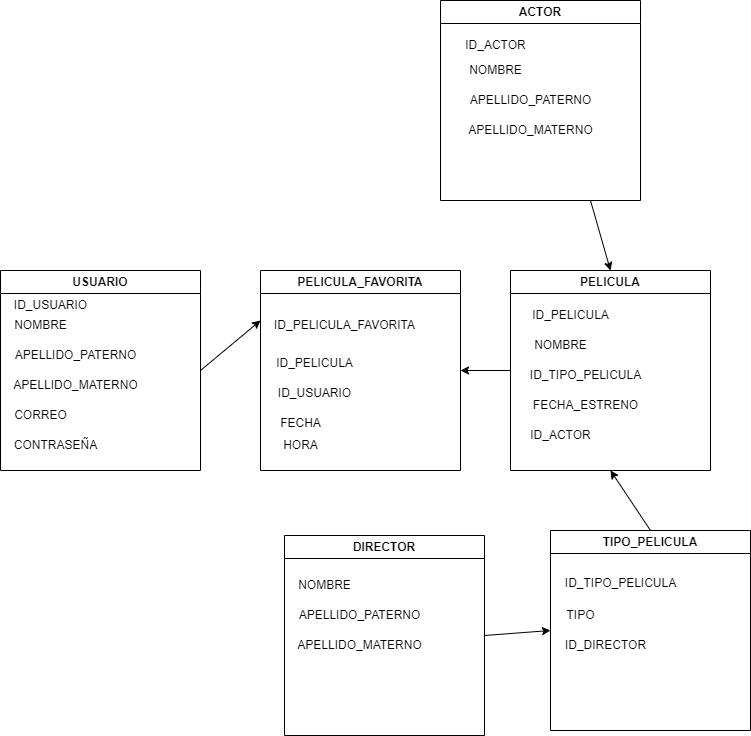

The diagram above was exported from draw.io. Its source (the exported page's mxGraphModel, read from the mxfile embedded in the PNG):
<mxGraphModel dx="794" dy="1623" grid="1" gridSize="10" guides="1" tooltips="1" connect="1" arrows="1" fold="1" page="1" pageScale="1" pageWidth="827" pageHeight="1169" math="0" shadow="0">
  <root>
    <mxCell id="0" />
    <mxCell id="1" parent="0" />
    <mxCell id="b5l4Dwn9AJ8Bpwk5rhXW-4" value="USUARIO" style="swimlane;whiteSpace=wrap;html=1;" parent="1" vertex="1">
      <mxGeometry x="30" y="120" width="200" height="200" as="geometry">
        <mxRectangle x="130" y="120" width="80" height="30" as="alternateBounds" />
      </mxGeometry>
    </mxCell>
    <mxCell id="b5l4Dwn9AJ8Bpwk5rhXW-15" value="NOMBRE" style="text;html=1;align=center;verticalAlign=middle;resizable=0;points=[];autosize=1;strokeColor=none;fillColor=none;" parent="b5l4Dwn9AJ8Bpwk5rhXW-4" vertex="1">
      <mxGeometry y="40" width="80" height="30" as="geometry" />
    </mxCell>
    <mxCell id="b5l4Dwn9AJ8Bpwk5rhXW-16" value="APELLIDO_PATERNO" style="text;html=1;align=center;verticalAlign=middle;resizable=0;points=[];autosize=1;strokeColor=none;fillColor=none;" parent="b5l4Dwn9AJ8Bpwk5rhXW-4" vertex="1">
      <mxGeometry y="70" width="150" height="30" as="geometry" />
    </mxCell>
    <mxCell id="b5l4Dwn9AJ8Bpwk5rhXW-17" value="APELLIDO_MATERNO" style="text;html=1;align=center;verticalAlign=middle;resizable=0;points=[];autosize=1;strokeColor=none;fillColor=none;" parent="b5l4Dwn9AJ8Bpwk5rhXW-4" vertex="1">
      <mxGeometry y="100" width="150" height="30" as="geometry" />
    </mxCell>
    <mxCell id="b5l4Dwn9AJ8Bpwk5rhXW-18" value="CORREO" style="text;html=1;align=center;verticalAlign=middle;resizable=0;points=[];autosize=1;strokeColor=none;fillColor=none;" parent="b5l4Dwn9AJ8Bpwk5rhXW-4" vertex="1">
      <mxGeometry y="130" width="80" height="30" as="geometry" />
    </mxCell>
    <mxCell id="b5l4Dwn9AJ8Bpwk5rhXW-19" value="CONTRASEÑA" style="text;html=1;align=center;verticalAlign=middle;resizable=0;points=[];autosize=1;strokeColor=none;fillColor=none;" parent="b5l4Dwn9AJ8Bpwk5rhXW-4" vertex="1">
      <mxGeometry y="160" width="110" height="30" as="geometry" />
    </mxCell>
    <mxCell id="b5l4Dwn9AJ8Bpwk5rhXW-23" value="ID_USUARIO" style="text;html=1;align=center;verticalAlign=middle;resizable=0;points=[];autosize=1;strokeColor=none;fillColor=none;" parent="b5l4Dwn9AJ8Bpwk5rhXW-4" vertex="1">
      <mxGeometry y="20" width="100" height="30" as="geometry" />
    </mxCell>
    <mxCell id="b5l4Dwn9AJ8Bpwk5rhXW-5" value="PELICULA" style="swimlane;whiteSpace=wrap;html=1;" parent="1" vertex="1">
      <mxGeometry x="540" y="120" width="200" height="200" as="geometry" />
    </mxCell>
    <mxCell id="b5l4Dwn9AJ8Bpwk5rhXW-20" value="NOMBRE" style="text;html=1;align=center;verticalAlign=middle;resizable=0;points=[];autosize=1;strokeColor=none;fillColor=none;" parent="b5l4Dwn9AJ8Bpwk5rhXW-5" vertex="1">
      <mxGeometry x="10" y="60" width="80" height="30" as="geometry" />
    </mxCell>
    <mxCell id="b5l4Dwn9AJ8Bpwk5rhXW-21" value="ID_TIPO_PELICULA" style="text;html=1;align=center;verticalAlign=middle;resizable=0;points=[];autosize=1;strokeColor=none;fillColor=none;" parent="b5l4Dwn9AJ8Bpwk5rhXW-5" vertex="1">
      <mxGeometry x="10" y="90" width="130" height="30" as="geometry" />
    </mxCell>
    <mxCell id="b5l4Dwn9AJ8Bpwk5rhXW-22" value="ID_PELICULA" style="text;html=1;align=center;verticalAlign=middle;resizable=0;points=[];autosize=1;strokeColor=none;fillColor=none;" parent="b5l4Dwn9AJ8Bpwk5rhXW-5" vertex="1">
      <mxGeometry x="10" y="30" width="100" height="30" as="geometry" />
    </mxCell>
    <mxCell id="b5l4Dwn9AJ8Bpwk5rhXW-33" value="FECHA_ESTRENO" style="text;html=1;align=center;verticalAlign=middle;resizable=0;points=[];autosize=1;strokeColor=none;fillColor=none;" parent="b5l4Dwn9AJ8Bpwk5rhXW-5" vertex="1">
      <mxGeometry x="10" y="120" width="130" height="30" as="geometry" />
    </mxCell>
    <mxCell id="b5l4Dwn9AJ8Bpwk5rhXW-41" value="ID_ACTOR" style="text;html=1;align=center;verticalAlign=middle;resizable=0;points=[];autosize=1;strokeColor=none;fillColor=none;" parent="b5l4Dwn9AJ8Bpwk5rhXW-5" vertex="1">
      <mxGeometry x="10" y="150" width="80" height="30" as="geometry" />
    </mxCell>
    <mxCell id="b5l4Dwn9AJ8Bpwk5rhXW-6" value="PELICULA_FAVORITA" style="swimlane;whiteSpace=wrap;html=1;" parent="1" vertex="1">
      <mxGeometry x="290" y="120" width="200" height="200" as="geometry" />
    </mxCell>
    <mxCell id="b5l4Dwn9AJ8Bpwk5rhXW-30" value="ID_PELICULA_FAVORITA" style="text;html=1;align=center;verticalAlign=middle;resizable=0;points=[];autosize=1;strokeColor=none;fillColor=none;" parent="b5l4Dwn9AJ8Bpwk5rhXW-6" vertex="1">
      <mxGeometry x="4" y="40" width="160" height="30" as="geometry" />
    </mxCell>
    <mxCell id="b5l4Dwn9AJ8Bpwk5rhXW-31" value="ID_PELICULA" style="text;html=1;align=center;verticalAlign=middle;resizable=0;points=[];autosize=1;strokeColor=none;fillColor=none;" parent="b5l4Dwn9AJ8Bpwk5rhXW-6" vertex="1">
      <mxGeometry x="4" y="78" width="100" height="30" as="geometry" />
    </mxCell>
    <mxCell id="b5l4Dwn9AJ8Bpwk5rhXW-32" value="ID_USUARIO" style="text;html=1;align=center;verticalAlign=middle;resizable=0;points=[];autosize=1;strokeColor=none;fillColor=none;" parent="b5l4Dwn9AJ8Bpwk5rhXW-6" vertex="1">
      <mxGeometry x="4" y="108" width="100" height="30" as="geometry" />
    </mxCell>
    <mxCell id="b5l4Dwn9AJ8Bpwk5rhXW-45" value="FECHA" style="text;html=1;align=center;verticalAlign=middle;resizable=0;points=[];autosize=1;strokeColor=none;fillColor=none;" parent="b5l4Dwn9AJ8Bpwk5rhXW-6" vertex="1">
      <mxGeometry x="10" y="138" width="60" height="30" as="geometry" />
    </mxCell>
    <mxCell id="b5l4Dwn9AJ8Bpwk5rhXW-48" value="HORA" style="text;html=1;align=center;verticalAlign=middle;resizable=0;points=[];autosize=1;strokeColor=none;fillColor=none;" parent="b5l4Dwn9AJ8Bpwk5rhXW-6" vertex="1">
      <mxGeometry x="10" y="160" width="60" height="30" as="geometry" />
    </mxCell>
    <mxCell id="b5l4Dwn9AJ8Bpwk5rhXW-7" value="TIPO_PELICULA" style="swimlane;whiteSpace=wrap;html=1;" parent="1" vertex="1">
      <mxGeometry x="580" y="380" width="200" height="200" as="geometry" />
    </mxCell>
    <mxCell id="b5l4Dwn9AJ8Bpwk5rhXW-26" value="TIPO" style="text;html=1;align=center;verticalAlign=middle;resizable=0;points=[];autosize=1;strokeColor=none;fillColor=none;" parent="b5l4Dwn9AJ8Bpwk5rhXW-7" vertex="1">
      <mxGeometry x="5" y="70" width="50" height="30" as="geometry" />
    </mxCell>
    <mxCell id="b5l4Dwn9AJ8Bpwk5rhXW-28" value="ID_DIRECTOR" style="text;html=1;align=center;verticalAlign=middle;resizable=0;points=[];autosize=1;strokeColor=none;fillColor=none;" parent="b5l4Dwn9AJ8Bpwk5rhXW-7" vertex="1">
      <mxGeometry x="5" y="100" width="100" height="30" as="geometry" />
    </mxCell>
    <mxCell id="b5l4Dwn9AJ8Bpwk5rhXW-8" value="DIRECTOR" style="swimlane;whiteSpace=wrap;html=1;" parent="1" vertex="1">
      <mxGeometry x="314" y="385" width="200" height="200" as="geometry" />
    </mxCell>
    <mxCell id="b5l4Dwn9AJ8Bpwk5rhXW-13" value="APELLIDO_PATERNO" style="text;html=1;align=center;verticalAlign=middle;resizable=0;points=[];autosize=1;strokeColor=none;fillColor=none;" parent="b5l4Dwn9AJ8Bpwk5rhXW-8" vertex="1">
      <mxGeometry y="65" width="150" height="30" as="geometry" />
    </mxCell>
    <mxCell id="b5l4Dwn9AJ8Bpwk5rhXW-14" value="APELLIDO_MATERNO" style="text;html=1;align=center;verticalAlign=middle;resizable=0;points=[];autosize=1;strokeColor=none;fillColor=none;" parent="b5l4Dwn9AJ8Bpwk5rhXW-8" vertex="1">
      <mxGeometry y="95" width="150" height="30" as="geometry" />
    </mxCell>
    <mxCell id="b5l4Dwn9AJ8Bpwk5rhXW-10" value="NOMBRE" style="text;html=1;align=center;verticalAlign=middle;resizable=0;points=[];autosize=1;strokeColor=none;fillColor=none;" parent="b5l4Dwn9AJ8Bpwk5rhXW-8" vertex="1">
      <mxGeometry y="35" width="80" height="30" as="geometry" />
    </mxCell>
    <mxCell id="b5l4Dwn9AJ8Bpwk5rhXW-25" value="ID_TIPO_PELICULA" style="text;html=1;align=center;verticalAlign=middle;resizable=0;points=[];autosize=1;strokeColor=none;fillColor=none;" parent="1" vertex="1">
      <mxGeometry x="585" y="418" width="130" height="30" as="geometry" />
    </mxCell>
    <mxCell id="b5l4Dwn9AJ8Bpwk5rhXW-27" value="" style="endArrow=classic;html=1;rounded=0;exitX=1;exitY=0.5;exitDx=0;exitDy=0;entryX=0;entryY=0.5;entryDx=0;entryDy=0;" parent="1" source="b5l4Dwn9AJ8Bpwk5rhXW-8" target="b5l4Dwn9AJ8Bpwk5rhXW-7" edge="1">
      <mxGeometry width="50" height="50" relative="1" as="geometry">
        <mxPoint x="530" y="480" as="sourcePoint" />
        <mxPoint x="580" y="430" as="targetPoint" />
      </mxGeometry>
    </mxCell>
    <mxCell id="b5l4Dwn9AJ8Bpwk5rhXW-29" value="" style="endArrow=classic;html=1;rounded=0;exitX=0.5;exitY=0;exitDx=0;exitDy=0;entryX=0.5;entryY=1;entryDx=0;entryDy=0;" parent="1" source="b5l4Dwn9AJ8Bpwk5rhXW-7" target="b5l4Dwn9AJ8Bpwk5rhXW-5" edge="1">
      <mxGeometry width="50" height="50" relative="1" as="geometry">
        <mxPoint x="610" y="360" as="sourcePoint" />
        <mxPoint x="660" y="310" as="targetPoint" />
      </mxGeometry>
    </mxCell>
    <mxCell id="b5l4Dwn9AJ8Bpwk5rhXW-34" value="ACTOR" style="swimlane;whiteSpace=wrap;html=1;" parent="1" vertex="1">
      <mxGeometry x="470" y="-150" width="200" height="200" as="geometry" />
    </mxCell>
    <mxCell id="b5l4Dwn9AJ8Bpwk5rhXW-39" value="APELLIDO_PATERNO" style="text;html=1;align=center;verticalAlign=middle;resizable=0;points=[];autosize=1;strokeColor=none;fillColor=none;" parent="b5l4Dwn9AJ8Bpwk5rhXW-34" vertex="1">
      <mxGeometry x="15" y="85" width="150" height="30" as="geometry" />
    </mxCell>
    <mxCell id="b5l4Dwn9AJ8Bpwk5rhXW-35" value="ID_ACTOR" style="text;html=1;align=center;verticalAlign=middle;resizable=0;points=[];autosize=1;strokeColor=none;fillColor=none;" parent="b5l4Dwn9AJ8Bpwk5rhXW-34" vertex="1">
      <mxGeometry x="15" y="30" width="80" height="30" as="geometry" />
    </mxCell>
    <mxCell id="b5l4Dwn9AJ8Bpwk5rhXW-38" value="NOMBRE" style="text;html=1;align=center;verticalAlign=middle;resizable=0;points=[];autosize=1;strokeColor=none;fillColor=none;" parent="b5l4Dwn9AJ8Bpwk5rhXW-34" vertex="1">
      <mxGeometry x="15" y="55" width="80" height="30" as="geometry" />
    </mxCell>
    <mxCell id="b5l4Dwn9AJ8Bpwk5rhXW-40" value="APELLIDO_MATERNO" style="text;html=1;align=center;verticalAlign=middle;resizable=0;points=[];autosize=1;strokeColor=none;fillColor=none;" parent="b5l4Dwn9AJ8Bpwk5rhXW-34" vertex="1">
      <mxGeometry x="15" y="115" width="150" height="30" as="geometry" />
    </mxCell>
    <mxCell id="b5l4Dwn9AJ8Bpwk5rhXW-42" value="" style="endArrow=classic;html=1;rounded=0;exitX=0.75;exitY=1;exitDx=0;exitDy=0;entryX=0.5;entryY=0;entryDx=0;entryDy=0;" parent="1" source="b5l4Dwn9AJ8Bpwk5rhXW-34" target="b5l4Dwn9AJ8Bpwk5rhXW-5" edge="1">
      <mxGeometry width="50" height="50" relative="1" as="geometry">
        <mxPoint x="710" y="70" as="sourcePoint" />
        <mxPoint x="760" y="20" as="targetPoint" />
      </mxGeometry>
    </mxCell>
    <mxCell id="b5l4Dwn9AJ8Bpwk5rhXW-43" value="" style="endArrow=classic;html=1;rounded=0;exitX=0;exitY=0.5;exitDx=0;exitDy=0;entryX=1;entryY=0.5;entryDx=0;entryDy=0;" parent="1" source="b5l4Dwn9AJ8Bpwk5rhXW-5" target="b5l4Dwn9AJ8Bpwk5rhXW-6" edge="1">
      <mxGeometry width="50" height="50" relative="1" as="geometry">
        <mxPoint x="340" y="100" as="sourcePoint" />
        <mxPoint x="390" y="50" as="targetPoint" />
      </mxGeometry>
    </mxCell>
    <mxCell id="b5l4Dwn9AJ8Bpwk5rhXW-44" value="" style="endArrow=classic;html=1;rounded=0;entryX=0;entryY=0.25;entryDx=0;entryDy=0;exitX=1;exitY=0.5;exitDx=0;exitDy=0;" parent="1" source="b5l4Dwn9AJ8Bpwk5rhXW-4" target="b5l4Dwn9AJ8Bpwk5rhXW-6" edge="1">
      <mxGeometry width="50" height="50" relative="1" as="geometry">
        <mxPoint x="220" y="240" as="sourcePoint" />
        <mxPoint x="270" y="190" as="targetPoint" />
      </mxGeometry>
    </mxCell>
  </root>
</mxGraphModel>